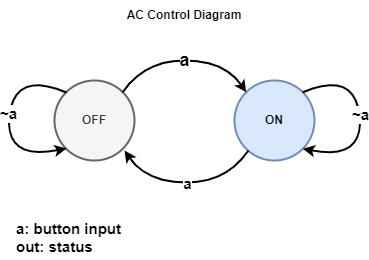

The diagram above was exported from draw.io. Its source (the exported page's mxGraphModel, read from the mxfile embedded in the PNG):
<mxGraphModel dx="755" dy="440" grid="1" gridSize="10" guides="1" tooltips="1" connect="1" arrows="1" fold="1" page="1" pageScale="1" pageWidth="1169" pageHeight="827" math="0" shadow="0">
  <root>
    <mxCell id="0" />
    <mxCell id="1" parent="0" />
    <mxCell id="MU3hqKi3zDry5AgFQFPZ-1" value="OFF" style="ellipse;whiteSpace=wrap;html=1;aspect=fixed;strokeWidth=2;fontStyle=1;fillColor=#f5f5f5;fontColor=#333333;strokeColor=#666666;" vertex="1" parent="1">
      <mxGeometry x="455" y="280" width="80" height="80" as="geometry" />
    </mxCell>
    <mxCell id="MU3hqKi3zDry5AgFQFPZ-2" value="ON" style="ellipse;whiteSpace=wrap;html=1;aspect=fixed;strokeWidth=2;fontStyle=1;fillColor=#dae8fc;strokeColor=#6c8ebf;" vertex="1" parent="1">
      <mxGeometry x="635" y="280" width="80" height="80" as="geometry" />
    </mxCell>
    <mxCell id="MU3hqKi3zDry5AgFQFPZ-3" value="" style="curved=1;endArrow=classic;html=1;rounded=0;exitX=1;exitY=0;exitDx=0;exitDy=0;entryX=0;entryY=0;entryDx=0;entryDy=0;strokeWidth=2;fontStyle=1" edge="1" parent="1" source="MU3hqKi3zDry5AgFQFPZ-1" target="MU3hqKi3zDry5AgFQFPZ-2">
      <mxGeometry width="50" height="50" relative="1" as="geometry">
        <mxPoint x="545" y="270" as="sourcePoint" />
        <mxPoint x="595" y="220" as="targetPoint" />
        <Array as="points">
          <mxPoint x="545" y="260" />
          <mxPoint x="625" y="260" />
        </Array>
      </mxGeometry>
    </mxCell>
    <mxCell id="MU3hqKi3zDry5AgFQFPZ-9" value="a" style="edgeLabel;html=1;align=center;verticalAlign=middle;resizable=0;points=[];fontSize=18;fontStyle=1" vertex="1" connectable="0" parent="MU3hqKi3zDry5AgFQFPZ-3">
      <mxGeometry x="-0.0079" relative="1" as="geometry">
        <mxPoint as="offset" />
      </mxGeometry>
    </mxCell>
    <mxCell id="MU3hqKi3zDry5AgFQFPZ-4" value="" style="curved=1;endArrow=classic;html=1;rounded=0;exitX=1;exitY=0;exitDx=0;exitDy=0;entryX=0;entryY=0;entryDx=0;entryDy=0;strokeWidth=2;fontStyle=1" edge="1" parent="1">
      <mxGeometry width="50" height="50" relative="1" as="geometry">
        <mxPoint x="649" y="350" as="sourcePoint" />
        <mxPoint x="525" y="350" as="targetPoint" />
        <Array as="points">
          <mxPoint x="627" y="382" />
          <mxPoint x="547" y="382" />
        </Array>
      </mxGeometry>
    </mxCell>
    <mxCell id="MU3hqKi3zDry5AgFQFPZ-10" value="a" style="edgeLabel;html=1;align=center;verticalAlign=middle;resizable=0;points=[];fontSize=15;fontStyle=1" vertex="1" connectable="0" parent="MU3hqKi3zDry5AgFQFPZ-4">
      <mxGeometry x="-0.0151" y="1" relative="1" as="geometry">
        <mxPoint as="offset" />
      </mxGeometry>
    </mxCell>
    <mxCell id="MU3hqKi3zDry5AgFQFPZ-5" value="" style="curved=1;endArrow=classic;html=1;rounded=0;exitX=1;exitY=0;exitDx=0;exitDy=0;entryX=1;entryY=1;entryDx=0;entryDy=0;strokeWidth=2;fontStyle=1" edge="1" parent="1" source="MU3hqKi3zDry5AgFQFPZ-2" target="MU3hqKi3zDry5AgFQFPZ-2">
      <mxGeometry width="50" height="50" relative="1" as="geometry">
        <mxPoint x="715" y="260" as="sourcePoint" />
        <mxPoint x="765" y="210" as="targetPoint" />
        <Array as="points">
          <mxPoint x="755" y="270" />
          <mxPoint x="765" y="360" />
        </Array>
      </mxGeometry>
    </mxCell>
    <mxCell id="MU3hqKi3zDry5AgFQFPZ-11" value="~a" style="edgeLabel;html=1;align=center;verticalAlign=middle;resizable=0;points=[];fontSize=15;fontStyle=1" vertex="1" connectable="0" parent="MU3hqKi3zDry5AgFQFPZ-5">
      <mxGeometry x="-0.0419" y="1" relative="1" as="geometry">
        <mxPoint as="offset" />
      </mxGeometry>
    </mxCell>
    <mxCell id="MU3hqKi3zDry5AgFQFPZ-6" value="" style="curved=1;endArrow=classic;html=1;rounded=0;exitX=1;exitY=0;exitDx=0;exitDy=0;entryX=1;entryY=1;entryDx=0;entryDy=0;strokeWidth=2;fontStyle=1" edge="1" parent="1">
      <mxGeometry width="50" height="50" relative="1" as="geometry">
        <mxPoint x="467" y="292" as="sourcePoint" />
        <mxPoint x="467" y="348" as="targetPoint" />
        <Array as="points">
          <mxPoint x="415" y="270" />
          <mxPoint x="405" y="360" />
        </Array>
      </mxGeometry>
    </mxCell>
    <mxCell id="MU3hqKi3zDry5AgFQFPZ-12" value="~a" style="edgeLabel;html=1;align=center;verticalAlign=middle;resizable=0;points=[];fontSize=15;fontStyle=1" vertex="1" connectable="0" parent="MU3hqKi3zDry5AgFQFPZ-6">
      <mxGeometry x="-0.0463" y="-1" relative="1" as="geometry">
        <mxPoint as="offset" />
      </mxGeometry>
    </mxCell>
    <mxCell id="MU3hqKi3zDry5AgFQFPZ-7" value="AC Control Diagram" style="text;html=1;align=center;verticalAlign=middle;whiteSpace=wrap;rounded=0;strokeWidth=2;fontStyle=1" vertex="1" parent="1">
      <mxGeometry x="495" y="200" width="180" height="30" as="geometry" />
    </mxCell>
    <mxCell id="MU3hqKi3zDry5AgFQFPZ-8" value="a: button input&lt;div&gt;out: status&lt;/div&gt;" style="text;html=1;align=left;verticalAlign=middle;whiteSpace=wrap;rounded=0;fontSize=15;strokeWidth=2;fontStyle=1" vertex="1" parent="1">
      <mxGeometry x="415" y="413.5" width="140" height="46.5" as="geometry" />
    </mxCell>
  </root>
</mxGraphModel>